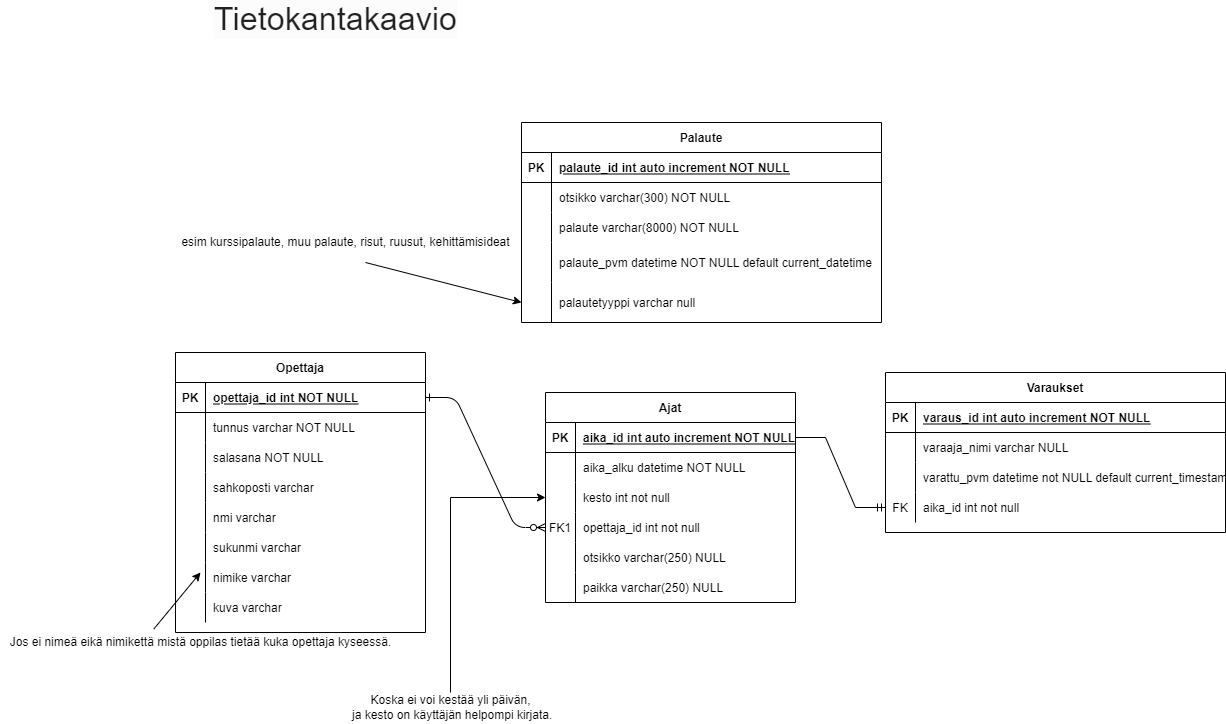

The diagram above was exported from draw.io. Its source (the exported page's mxGraphModel, read from the mxfile embedded in the PNG):
<mxGraphModel dx="3660" dy="770" grid="1" gridSize="10" guides="1" tooltips="1" connect="1" arrows="1" fold="1" page="1" pageScale="1" pageWidth="1100" pageHeight="850" math="0" shadow="0" extFonts="Permanent Marker^https://fonts.googleapis.com/css?family=Permanent+Marker">
  <root>
    <mxCell id="0" />
    <mxCell id="1" parent="0" />
    <mxCell id="2" value="" style="edgeStyle=entityRelationEdgeStyle;endArrow=ERzeroToMany;startArrow=ERone;endFill=1;startFill=0;exitX=1;exitY=0.5;exitDx=0;exitDy=0;entryX=0;entryY=0.5;entryDx=0;entryDy=0;" edge="1" source="4" target="67" parent="1">
      <mxGeometry width="100" height="100" relative="1" as="geometry">
        <mxPoint x="195" y="310" as="sourcePoint" />
        <mxPoint x="-495" y="725" as="targetPoint" />
      </mxGeometry>
    </mxCell>
    <mxCell id="3" value="Opettaja" style="shape=table;startSize=30;container=1;collapsible=1;childLayout=tableLayout;fixedRows=1;rowLines=0;fontStyle=1;align=center;resizeLast=1;" vertex="1" parent="1">
      <mxGeometry x="-1075" y="420" width="250" height="280" as="geometry" />
    </mxCell>
    <mxCell id="4" value="" style="shape=partialRectangle;collapsible=0;dropTarget=0;pointerEvents=0;fillColor=none;points=[[0,0.5],[1,0.5]];portConstraint=eastwest;top=0;left=0;right=0;bottom=1;" vertex="1" parent="3">
      <mxGeometry y="30" width="250" height="30" as="geometry" />
    </mxCell>
    <mxCell id="5" value="PK" style="shape=partialRectangle;overflow=hidden;connectable=0;fillColor=none;top=0;left=0;bottom=0;right=0;fontStyle=1;" vertex="1" parent="4">
      <mxGeometry width="30" height="30" as="geometry">
        <mxRectangle width="30" height="30" as="alternateBounds" />
      </mxGeometry>
    </mxCell>
    <mxCell id="6" value="opettaja_id int NOT NULL " style="shape=partialRectangle;overflow=hidden;connectable=0;fillColor=none;top=0;left=0;bottom=0;right=0;align=left;spacingLeft=6;fontStyle=5;" vertex="1" parent="4">
      <mxGeometry x="30" width="220" height="30" as="geometry">
        <mxRectangle width="220" height="30" as="alternateBounds" />
      </mxGeometry>
    </mxCell>
    <mxCell id="7" value="" style="shape=partialRectangle;collapsible=0;dropTarget=0;pointerEvents=0;fillColor=none;points=[[0,0.5],[1,0.5]];portConstraint=eastwest;top=0;left=0;right=0;bottom=0;" vertex="1" parent="3">
      <mxGeometry y="60" width="250" height="30" as="geometry" />
    </mxCell>
    <mxCell id="8" value="" style="shape=partialRectangle;overflow=hidden;connectable=0;fillColor=none;top=0;left=0;bottom=0;right=0;" vertex="1" parent="7">
      <mxGeometry width="30" height="30" as="geometry">
        <mxRectangle width="30" height="30" as="alternateBounds" />
      </mxGeometry>
    </mxCell>
    <mxCell id="9" value="tunnus varchar NOT NULL" style="shape=partialRectangle;overflow=hidden;connectable=0;fillColor=none;top=0;left=0;bottom=0;right=0;align=left;spacingLeft=6;" vertex="1" parent="7">
      <mxGeometry x="30" width="220" height="30" as="geometry">
        <mxRectangle width="220" height="30" as="alternateBounds" />
      </mxGeometry>
    </mxCell>
    <mxCell id="10" value="" style="shape=partialRectangle;collapsible=0;dropTarget=0;pointerEvents=0;fillColor=none;points=[[0,0.5],[1,0.5]];portConstraint=eastwest;top=0;left=0;right=0;bottom=0;" vertex="1" parent="3">
      <mxGeometry y="90" width="250" height="30" as="geometry" />
    </mxCell>
    <mxCell id="11" value="" style="shape=partialRectangle;overflow=hidden;connectable=0;fillColor=none;top=0;left=0;bottom=0;right=0;" vertex="1" parent="10">
      <mxGeometry width="30" height="30" as="geometry">
        <mxRectangle width="30" height="30" as="alternateBounds" />
      </mxGeometry>
    </mxCell>
    <mxCell id="12" value="salasana NOT NULL" style="shape=partialRectangle;overflow=hidden;connectable=0;fillColor=none;top=0;left=0;bottom=0;right=0;align=left;spacingLeft=6;" vertex="1" parent="10">
      <mxGeometry x="30" width="220" height="30" as="geometry">
        <mxRectangle width="220" height="30" as="alternateBounds" />
      </mxGeometry>
    </mxCell>
    <mxCell id="13" value="" style="shape=partialRectangle;collapsible=0;dropTarget=0;pointerEvents=0;fillColor=none;points=[[0,0.5],[1,0.5]];portConstraint=eastwest;top=0;left=0;right=0;bottom=0;" vertex="1" parent="3">
      <mxGeometry y="120" width="250" height="30" as="geometry" />
    </mxCell>
    <mxCell id="14" value="" style="shape=partialRectangle;overflow=hidden;connectable=0;fillColor=none;top=0;left=0;bottom=0;right=0;" vertex="1" parent="13">
      <mxGeometry width="30" height="30" as="geometry">
        <mxRectangle width="30" height="30" as="alternateBounds" />
      </mxGeometry>
    </mxCell>
    <mxCell id="15" value="sahkoposti varchar " style="shape=partialRectangle;overflow=hidden;connectable=0;fillColor=none;top=0;left=0;bottom=0;right=0;align=left;spacingLeft=6;" vertex="1" parent="13">
      <mxGeometry x="30" width="220" height="30" as="geometry">
        <mxRectangle width="220" height="30" as="alternateBounds" />
      </mxGeometry>
    </mxCell>
    <mxCell id="16" value="" style="shape=partialRectangle;collapsible=0;dropTarget=0;pointerEvents=0;fillColor=none;points=[[0,0.5],[1,0.5]];portConstraint=eastwest;top=0;left=0;right=0;bottom=0;" vertex="1" parent="3">
      <mxGeometry y="150" width="250" height="30" as="geometry" />
    </mxCell>
    <mxCell id="17" value="" style="shape=partialRectangle;overflow=hidden;connectable=0;fillColor=none;top=0;left=0;bottom=0;right=0;" vertex="1" parent="16">
      <mxGeometry width="30" height="30" as="geometry">
        <mxRectangle width="30" height="30" as="alternateBounds" />
      </mxGeometry>
    </mxCell>
    <mxCell id="18" value="nmi varchar" style="shape=partialRectangle;overflow=hidden;connectable=0;fillColor=none;top=0;left=0;bottom=0;right=0;align=left;spacingLeft=6;" vertex="1" parent="16">
      <mxGeometry x="30" width="220" height="30" as="geometry">
        <mxRectangle width="220" height="30" as="alternateBounds" />
      </mxGeometry>
    </mxCell>
    <mxCell id="19" value="" style="shape=partialRectangle;collapsible=0;dropTarget=0;pointerEvents=0;fillColor=none;points=[[0,0.5],[1,0.5]];portConstraint=eastwest;top=0;left=0;right=0;bottom=0;" vertex="1" parent="3">
      <mxGeometry y="180" width="250" height="30" as="geometry" />
    </mxCell>
    <mxCell id="20" value="" style="shape=partialRectangle;overflow=hidden;connectable=0;fillColor=none;top=0;left=0;bottom=0;right=0;" vertex="1" parent="19">
      <mxGeometry width="30" height="30" as="geometry">
        <mxRectangle width="30" height="30" as="alternateBounds" />
      </mxGeometry>
    </mxCell>
    <mxCell id="21" value="sukunmi varchar" style="shape=partialRectangle;overflow=hidden;connectable=0;fillColor=none;top=0;left=0;bottom=0;right=0;align=left;spacingLeft=6;" vertex="1" parent="19">
      <mxGeometry x="30" width="220" height="30" as="geometry">
        <mxRectangle width="220" height="30" as="alternateBounds" />
      </mxGeometry>
    </mxCell>
    <mxCell id="22" value="" style="shape=partialRectangle;collapsible=0;dropTarget=0;pointerEvents=0;fillColor=none;points=[[0,0.5],[1,0.5]];portConstraint=eastwest;top=0;left=0;right=0;bottom=0;" vertex="1" parent="3">
      <mxGeometry y="210" width="250" height="30" as="geometry" />
    </mxCell>
    <mxCell id="23" value="" style="shape=partialRectangle;overflow=hidden;connectable=0;fillColor=none;top=0;left=0;bottom=0;right=0;" vertex="1" parent="22">
      <mxGeometry width="30" height="30" as="geometry">
        <mxRectangle width="30" height="30" as="alternateBounds" />
      </mxGeometry>
    </mxCell>
    <mxCell id="24" value="nimike varchar" style="shape=partialRectangle;overflow=hidden;connectable=0;fillColor=none;top=0;left=0;bottom=0;right=0;align=left;spacingLeft=6;" vertex="1" parent="22">
      <mxGeometry x="30" width="220" height="30" as="geometry">
        <mxRectangle width="220" height="30" as="alternateBounds" />
      </mxGeometry>
    </mxCell>
    <mxCell id="25" value="" style="shape=partialRectangle;collapsible=0;dropTarget=0;pointerEvents=0;fillColor=none;points=[[0,0.5],[1,0.5]];portConstraint=eastwest;top=0;left=0;right=0;bottom=0;" vertex="1" parent="3">
      <mxGeometry y="240" width="250" height="30" as="geometry" />
    </mxCell>
    <mxCell id="26" value="" style="shape=partialRectangle;overflow=hidden;connectable=0;fillColor=none;top=0;left=0;bottom=0;right=0;" vertex="1" parent="25">
      <mxGeometry width="30" height="30" as="geometry">
        <mxRectangle width="30" height="30" as="alternateBounds" />
      </mxGeometry>
    </mxCell>
    <mxCell id="27" value="kuva varchar" style="shape=partialRectangle;overflow=hidden;connectable=0;fillColor=none;top=0;left=0;bottom=0;right=0;align=left;spacingLeft=6;" vertex="1" parent="25">
      <mxGeometry x="30" width="220" height="30" as="geometry">
        <mxRectangle width="220" height="30" as="alternateBounds" />
      </mxGeometry>
    </mxCell>
    <mxCell id="28" value="Palaute" style="shape=table;startSize=30;container=1;collapsible=1;childLayout=tableLayout;fixedRows=1;rowLines=0;fontStyle=1;align=center;resizeLast=1;" vertex="1" parent="1">
      <mxGeometry x="-729" y="190" width="360" height="200" as="geometry" />
    </mxCell>
    <mxCell id="29" value="" style="shape=partialRectangle;collapsible=0;dropTarget=0;pointerEvents=0;fillColor=none;points=[[0,0.5],[1,0.5]];portConstraint=eastwest;top=0;left=0;right=0;bottom=1;" vertex="1" parent="28">
      <mxGeometry y="30" width="360" height="30" as="geometry" />
    </mxCell>
    <mxCell id="30" value="PK" style="shape=partialRectangle;overflow=hidden;connectable=0;fillColor=none;top=0;left=0;bottom=0;right=0;fontStyle=1;" vertex="1" parent="29">
      <mxGeometry width="30" height="30" as="geometry">
        <mxRectangle width="30" height="30" as="alternateBounds" />
      </mxGeometry>
    </mxCell>
    <mxCell id="31" value="palaute_id int auto increment NOT NULL " style="shape=partialRectangle;overflow=hidden;connectable=0;fillColor=none;top=0;left=0;bottom=0;right=0;align=left;spacingLeft=6;fontStyle=5;" vertex="1" parent="29">
      <mxGeometry x="30" width="330" height="30" as="geometry">
        <mxRectangle width="330" height="30" as="alternateBounds" />
      </mxGeometry>
    </mxCell>
    <mxCell id="32" value="" style="shape=partialRectangle;collapsible=0;dropTarget=0;pointerEvents=0;fillColor=none;points=[[0,0.5],[1,0.5]];portConstraint=eastwest;top=0;left=0;right=0;bottom=0;" vertex="1" parent="28">
      <mxGeometry y="60" width="360" height="30" as="geometry" />
    </mxCell>
    <mxCell id="33" value="" style="shape=partialRectangle;overflow=hidden;connectable=0;fillColor=none;top=0;left=0;bottom=0;right=0;" vertex="1" parent="32">
      <mxGeometry width="30" height="30" as="geometry">
        <mxRectangle width="30" height="30" as="alternateBounds" />
      </mxGeometry>
    </mxCell>
    <mxCell id="34" value="otsikko varchar(300) NOT NULL" style="shape=partialRectangle;overflow=hidden;connectable=0;fillColor=none;top=0;left=0;bottom=0;right=0;align=left;spacingLeft=6;" vertex="1" parent="32">
      <mxGeometry x="30" width="330" height="30" as="geometry">
        <mxRectangle width="330" height="30" as="alternateBounds" />
      </mxGeometry>
    </mxCell>
    <mxCell id="35" value="" style="shape=partialRectangle;collapsible=0;dropTarget=0;pointerEvents=0;fillColor=none;points=[[0,0.5],[1,0.5]];portConstraint=eastwest;top=0;left=0;right=0;bottom=0;" vertex="1" parent="28">
      <mxGeometry y="90" width="360" height="30" as="geometry" />
    </mxCell>
    <mxCell id="36" value="" style="shape=partialRectangle;overflow=hidden;connectable=0;fillColor=none;top=0;left=0;bottom=0;right=0;" vertex="1" parent="35">
      <mxGeometry width="30" height="30" as="geometry">
        <mxRectangle width="30" height="30" as="alternateBounds" />
      </mxGeometry>
    </mxCell>
    <mxCell id="37" value="palaute varchar(8000) NOT NULL" style="shape=partialRectangle;overflow=hidden;connectable=0;fillColor=none;top=0;left=0;bottom=0;right=0;align=left;spacingLeft=6;" vertex="1" parent="35">
      <mxGeometry x="30" width="330" height="30" as="geometry">
        <mxRectangle width="330" height="30" as="alternateBounds" />
      </mxGeometry>
    </mxCell>
    <mxCell id="38" value="" style="shape=partialRectangle;collapsible=0;dropTarget=0;pointerEvents=0;fillColor=none;points=[[0,0.5],[1,0.5]];portConstraint=eastwest;top=0;left=0;right=0;bottom=0;" vertex="1" parent="28">
      <mxGeometry y="120" width="360" height="40" as="geometry" />
    </mxCell>
    <mxCell id="39" value="" style="shape=partialRectangle;overflow=hidden;connectable=0;fillColor=none;top=0;left=0;bottom=0;right=0;" vertex="1" parent="38">
      <mxGeometry width="30" height="40" as="geometry">
        <mxRectangle width="30" height="40" as="alternateBounds" />
      </mxGeometry>
    </mxCell>
    <mxCell id="40" value="palaute_pvm datetime NOT NULL default current_datetime" style="shape=partialRectangle;overflow=hidden;connectable=0;fillColor=none;top=0;left=0;bottom=0;right=0;align=left;spacingLeft=6;" vertex="1" parent="38">
      <mxGeometry x="30" width="330" height="40" as="geometry">
        <mxRectangle width="330" height="40" as="alternateBounds" />
      </mxGeometry>
    </mxCell>
    <mxCell id="41" value="" style="shape=partialRectangle;collapsible=0;dropTarget=0;pointerEvents=0;fillColor=none;points=[[0,0.5],[1,0.5]];portConstraint=eastwest;top=0;left=0;right=0;bottom=0;" vertex="1" parent="28">
      <mxGeometry y="160" width="360" height="40" as="geometry" />
    </mxCell>
    <mxCell id="42" value="" style="shape=partialRectangle;overflow=hidden;connectable=0;fillColor=none;top=0;left=0;bottom=0;right=0;" vertex="1" parent="41">
      <mxGeometry width="30" height="40" as="geometry">
        <mxRectangle width="30" height="40" as="alternateBounds" />
      </mxGeometry>
    </mxCell>
    <mxCell id="43" value="palautetyyppi varchar null" style="shape=partialRectangle;overflow=hidden;connectable=0;fillColor=none;top=0;left=0;bottom=0;right=0;align=left;spacingLeft=6;" vertex="1" parent="41">
      <mxGeometry x="30" width="330" height="40" as="geometry">
        <mxRectangle width="330" height="40" as="alternateBounds" />
      </mxGeometry>
    </mxCell>
    <mxCell id="44" value="Varaukset" style="shape=table;startSize=30;container=1;collapsible=1;childLayout=tableLayout;fixedRows=1;rowLines=0;fontStyle=1;align=center;resizeLast=1;" vertex="1" parent="1">
      <mxGeometry x="-365" y="440" width="340" height="160" as="geometry" />
    </mxCell>
    <mxCell id="45" value="" style="shape=partialRectangle;collapsible=0;dropTarget=0;pointerEvents=0;fillColor=none;points=[[0,0.5],[1,0.5]];portConstraint=eastwest;top=0;left=0;right=0;bottom=1;" vertex="1" parent="44">
      <mxGeometry y="30" width="340" height="30" as="geometry" />
    </mxCell>
    <mxCell id="46" value="PK" style="shape=partialRectangle;overflow=hidden;connectable=0;fillColor=none;top=0;left=0;bottom=0;right=0;fontStyle=1;" vertex="1" parent="45">
      <mxGeometry width="30" height="30" as="geometry">
        <mxRectangle width="30" height="30" as="alternateBounds" />
      </mxGeometry>
    </mxCell>
    <mxCell id="47" value="varaus_id int auto increment NOT NULL " style="shape=partialRectangle;overflow=hidden;connectable=0;fillColor=none;top=0;left=0;bottom=0;right=0;align=left;spacingLeft=6;fontStyle=5;" vertex="1" parent="45">
      <mxGeometry x="30" width="310" height="30" as="geometry">
        <mxRectangle width="310" height="30" as="alternateBounds" />
      </mxGeometry>
    </mxCell>
    <mxCell id="48" value="" style="shape=partialRectangle;collapsible=0;dropTarget=0;pointerEvents=0;fillColor=none;points=[[0,0.5],[1,0.5]];portConstraint=eastwest;top=0;left=0;right=0;bottom=0;" vertex="1" parent="44">
      <mxGeometry y="60" width="340" height="30" as="geometry" />
    </mxCell>
    <mxCell id="49" value="" style="shape=partialRectangle;overflow=hidden;connectable=0;fillColor=none;top=0;left=0;bottom=0;right=0;" vertex="1" parent="48">
      <mxGeometry width="30" height="30" as="geometry">
        <mxRectangle width="30" height="30" as="alternateBounds" />
      </mxGeometry>
    </mxCell>
    <mxCell id="50" value="varaaja_nimi varchar NULL" style="shape=partialRectangle;overflow=hidden;connectable=0;fillColor=none;top=0;left=0;bottom=0;right=0;align=left;spacingLeft=6;" vertex="1" parent="48">
      <mxGeometry x="30" width="310" height="30" as="geometry">
        <mxRectangle width="310" height="30" as="alternateBounds" />
      </mxGeometry>
    </mxCell>
    <mxCell id="51" value="" style="shape=partialRectangle;collapsible=0;dropTarget=0;pointerEvents=0;fillColor=none;points=[[0,0.5],[1,0.5]];portConstraint=eastwest;top=0;left=0;right=0;bottom=0;" vertex="1" parent="44">
      <mxGeometry y="90" width="340" height="30" as="geometry" />
    </mxCell>
    <mxCell id="52" value="" style="shape=partialRectangle;overflow=hidden;connectable=0;fillColor=none;top=0;left=0;bottom=0;right=0;" vertex="1" parent="51">
      <mxGeometry width="30" height="30" as="geometry">
        <mxRectangle width="30" height="30" as="alternateBounds" />
      </mxGeometry>
    </mxCell>
    <mxCell id="53" value="varattu_pvm datetime not NULL default current_timestamp" style="shape=partialRectangle;overflow=hidden;connectable=0;fillColor=none;top=0;left=0;bottom=0;right=0;align=left;spacingLeft=6;" vertex="1" parent="51">
      <mxGeometry x="30" width="310" height="30" as="geometry">
        <mxRectangle width="310" height="30" as="alternateBounds" />
      </mxGeometry>
    </mxCell>
    <mxCell id="54" value="" style="shape=partialRectangle;collapsible=0;dropTarget=0;pointerEvents=0;fillColor=none;points=[[0,0.5],[1,0.5]];portConstraint=eastwest;top=0;left=0;right=0;bottom=0;" vertex="1" parent="44">
      <mxGeometry y="120" width="340" height="30" as="geometry" />
    </mxCell>
    <mxCell id="55" value="FK" style="shape=partialRectangle;overflow=hidden;connectable=0;fillColor=none;top=0;left=0;bottom=0;right=0;" vertex="1" parent="54">
      <mxGeometry width="30" height="30" as="geometry">
        <mxRectangle width="30" height="30" as="alternateBounds" />
      </mxGeometry>
    </mxCell>
    <mxCell id="56" value="aika_id int not null" style="shape=partialRectangle;overflow=hidden;connectable=0;fillColor=none;top=0;left=0;bottom=0;right=0;align=left;spacingLeft=6;" vertex="1" parent="54">
      <mxGeometry x="30" width="310" height="30" as="geometry">
        <mxRectangle width="310" height="30" as="alternateBounds" />
      </mxGeometry>
    </mxCell>
    <mxCell id="57" value="Ajat" style="shape=table;startSize=30;container=1;collapsible=1;childLayout=tableLayout;fixedRows=1;rowLines=0;fontStyle=1;align=center;resizeLast=1;" vertex="1" parent="1">
      <mxGeometry x="-705" y="460" width="250" height="210" as="geometry" />
    </mxCell>
    <mxCell id="58" value="" style="shape=partialRectangle;collapsible=0;dropTarget=0;pointerEvents=0;fillColor=none;points=[[0,0.5],[1,0.5]];portConstraint=eastwest;top=0;left=0;right=0;bottom=1;" vertex="1" parent="57">
      <mxGeometry y="30" width="250" height="30" as="geometry" />
    </mxCell>
    <mxCell id="59" value="PK" style="shape=partialRectangle;overflow=hidden;connectable=0;fillColor=none;top=0;left=0;bottom=0;right=0;fontStyle=1;" vertex="1" parent="58">
      <mxGeometry width="30" height="30" as="geometry">
        <mxRectangle width="30" height="30" as="alternateBounds" />
      </mxGeometry>
    </mxCell>
    <mxCell id="60" value="aika_id int auto increment NOT NULL " style="shape=partialRectangle;overflow=hidden;connectable=0;fillColor=none;top=0;left=0;bottom=0;right=0;align=left;spacingLeft=6;fontStyle=5;" vertex="1" parent="58">
      <mxGeometry x="30" width="220" height="30" as="geometry">
        <mxRectangle width="220" height="30" as="alternateBounds" />
      </mxGeometry>
    </mxCell>
    <mxCell id="61" value="" style="shape=partialRectangle;collapsible=0;dropTarget=0;pointerEvents=0;fillColor=none;points=[[0,0.5],[1,0.5]];portConstraint=eastwest;top=0;left=0;right=0;bottom=0;" vertex="1" parent="57">
      <mxGeometry y="60" width="250" height="30" as="geometry" />
    </mxCell>
    <mxCell id="62" value="" style="shape=partialRectangle;overflow=hidden;connectable=0;fillColor=none;top=0;left=0;bottom=0;right=0;" vertex="1" parent="61">
      <mxGeometry width="30" height="30" as="geometry">
        <mxRectangle width="30" height="30" as="alternateBounds" />
      </mxGeometry>
    </mxCell>
    <mxCell id="63" value="aika_alku datetime NOT NULL" style="shape=partialRectangle;overflow=hidden;connectable=0;fillColor=none;top=0;left=0;bottom=0;right=0;align=left;spacingLeft=6;" vertex="1" parent="61">
      <mxGeometry x="30" width="220" height="30" as="geometry">
        <mxRectangle width="220" height="30" as="alternateBounds" />
      </mxGeometry>
    </mxCell>
    <mxCell id="64" value="" style="shape=partialRectangle;collapsible=0;dropTarget=0;pointerEvents=0;fillColor=none;points=[[0,0.5],[1,0.5]];portConstraint=eastwest;top=0;left=0;right=0;bottom=0;" vertex="1" parent="57">
      <mxGeometry y="90" width="250" height="30" as="geometry" />
    </mxCell>
    <mxCell id="65" value="" style="shape=partialRectangle;overflow=hidden;connectable=0;fillColor=none;top=0;left=0;bottom=0;right=0;" vertex="1" parent="64">
      <mxGeometry width="30" height="30" as="geometry">
        <mxRectangle width="30" height="30" as="alternateBounds" />
      </mxGeometry>
    </mxCell>
    <mxCell id="66" value="kesto int not null" style="shape=partialRectangle;overflow=hidden;connectable=0;fillColor=none;top=0;left=0;bottom=0;right=0;align=left;spacingLeft=6;" vertex="1" parent="64">
      <mxGeometry x="30" width="220" height="30" as="geometry">
        <mxRectangle width="220" height="30" as="alternateBounds" />
      </mxGeometry>
    </mxCell>
    <mxCell id="67" value="" style="shape=partialRectangle;collapsible=0;dropTarget=0;pointerEvents=0;fillColor=none;points=[[0,0.5],[1,0.5]];portConstraint=eastwest;top=0;left=0;right=0;bottom=0;" vertex="1" parent="57">
      <mxGeometry y="120" width="250" height="30" as="geometry" />
    </mxCell>
    <mxCell id="68" value="FK1" style="shape=partialRectangle;overflow=hidden;connectable=0;fillColor=none;top=0;left=0;bottom=0;right=0;" vertex="1" parent="67">
      <mxGeometry width="30" height="30" as="geometry">
        <mxRectangle width="30" height="30" as="alternateBounds" />
      </mxGeometry>
    </mxCell>
    <mxCell id="69" value="opettaja_id int not null" style="shape=partialRectangle;overflow=hidden;connectable=0;fillColor=none;top=0;left=0;bottom=0;right=0;align=left;spacingLeft=6;" vertex="1" parent="67">
      <mxGeometry x="30" width="220" height="30" as="geometry">
        <mxRectangle width="220" height="30" as="alternateBounds" />
      </mxGeometry>
    </mxCell>
    <mxCell id="70" value="" style="shape=partialRectangle;collapsible=0;dropTarget=0;pointerEvents=0;fillColor=none;points=[[0,0.5],[1,0.5]];portConstraint=eastwest;top=0;left=0;right=0;bottom=0;" vertex="1" parent="57">
      <mxGeometry y="150" width="250" height="30" as="geometry" />
    </mxCell>
    <mxCell id="71" value="" style="shape=partialRectangle;overflow=hidden;connectable=0;fillColor=none;top=0;left=0;bottom=0;right=0;" vertex="1" parent="70">
      <mxGeometry width="30" height="30" as="geometry">
        <mxRectangle width="30" height="30" as="alternateBounds" />
      </mxGeometry>
    </mxCell>
    <mxCell id="72" value="otsikko varchar(250) NULL" style="shape=partialRectangle;overflow=hidden;connectable=0;fillColor=none;top=0;left=0;bottom=0;right=0;align=left;spacingLeft=6;" vertex="1" parent="70">
      <mxGeometry x="30" width="220" height="30" as="geometry">
        <mxRectangle width="220" height="30" as="alternateBounds" />
      </mxGeometry>
    </mxCell>
    <mxCell id="73" value="" style="shape=partialRectangle;collapsible=0;dropTarget=0;pointerEvents=0;fillColor=none;points=[[0,0.5],[1,0.5]];portConstraint=eastwest;top=0;left=0;right=0;bottom=0;" vertex="1" parent="57">
      <mxGeometry y="180" width="250" height="30" as="geometry" />
    </mxCell>
    <mxCell id="74" value="" style="shape=partialRectangle;overflow=hidden;connectable=0;fillColor=none;top=0;left=0;bottom=0;right=0;" vertex="1" parent="73">
      <mxGeometry width="30" height="30" as="geometry">
        <mxRectangle width="30" height="30" as="alternateBounds" />
      </mxGeometry>
    </mxCell>
    <mxCell id="75" value="paikka varchar(250) NULL" style="shape=partialRectangle;overflow=hidden;connectable=0;fillColor=none;top=0;left=0;bottom=0;right=0;align=left;spacingLeft=6;" vertex="1" parent="73">
      <mxGeometry x="30" width="220" height="30" as="geometry">
        <mxRectangle width="220" height="30" as="alternateBounds" />
      </mxGeometry>
    </mxCell>
    <mxCell id="76" value="esim kurssipalaute, muu palaute, risut, ruusut, kehittämisideat" style="text;html=1;align=center;verticalAlign=middle;resizable=0;points=[];autosize=1;strokeColor=none;fillColor=none;" vertex="1" parent="1">
      <mxGeometry x="-1075" y="300" width="340" height="20" as="geometry" />
    </mxCell>
    <mxCell id="77" value="" style="endArrow=classic;html=1;rounded=0;entryX=0;entryY=0.5;entryDx=0;entryDy=0;" edge="1" target="41" parent="1">
      <mxGeometry width="50" height="50" relative="1" as="geometry">
        <mxPoint x="-885" y="330" as="sourcePoint" />
        <mxPoint x="-729" y="240" as="targetPoint" />
      </mxGeometry>
    </mxCell>
    <mxCell id="78" value="" style="edgeStyle=orthogonalEdgeStyle;rounded=0;orthogonalLoop=1;jettySize=auto;html=1;entryX=0;entryY=0.5;entryDx=0;entryDy=0;" edge="1" source="79" target="64" parent="1">
      <mxGeometry relative="1" as="geometry">
        <mxPoint x="-880" y="690" as="sourcePoint" />
      </mxGeometry>
    </mxCell>
    <mxCell id="79" value="Koska ei voi kestää yli päivän,&lt;br&gt;&amp;nbsp;ja kesto on käyttäjän helpompi kirjata." style="text;html=1;align=center;verticalAlign=middle;resizable=0;points=[];autosize=1;strokeColor=none;fillColor=none;" vertex="1" parent="1">
      <mxGeometry x="-910" y="760" width="220" height="30" as="geometry" />
    </mxCell>
    <mxCell id="80" value="" style="edgeStyle=entityRelationEdgeStyle;fontSize=12;html=1;endArrow=ERmandOne;rounded=0;exitX=1;exitY=0.5;exitDx=0;exitDy=0;entryX=0;entryY=0.5;entryDx=0;entryDy=0;" edge="1" source="58" target="54" parent="1">
      <mxGeometry width="100" height="100" relative="1" as="geometry">
        <mxPoint x="-555" y="710" as="sourcePoint" />
        <mxPoint x="-455" y="610" as="targetPoint" />
      </mxGeometry>
    </mxCell>
    <mxCell id="81" value="&lt;h2 class=&quot;material-header&quot; id=&quot;heading-tietokantakaavio&quot; style=&quot;box-sizing: inherit ; margin-top: 0px ; margin-bottom: 1rem ; font-family: &amp;#34;roboto slab&amp;#34; , , &amp;#34;blinkmacsystemfont&amp;#34; , &amp;#34;segoe ui&amp;#34; , &amp;#34;roboto&amp;#34; , &amp;#34;helvetica neue&amp;#34; , &amp;#34;arial&amp;#34; , &amp;#34;noto sans&amp;#34; , sans-serif , &amp;#34;apple color emoji&amp;#34; , &amp;#34;segoe ui emoji&amp;#34; , &amp;#34;segoe ui symbol&amp;#34; , &amp;#34;noto color emoji&amp;#34; ; font-weight: 500 ; line-height: 1.2 ; color: rgba(0 , 0 , 0 , 0.87) ; font-size: 2rem ; letter-spacing: 0.14994px ; text-align: left ; background-color: rgb(252 , 252 , 252)&quot;&gt;Tietokantakaavio&lt;/h2&gt;" style="text;strokeColor=none;fillColor=none;html=1;fontSize=24;fontStyle=1;verticalAlign=middle;align=center;" vertex="1" parent="1">
      <mxGeometry x="-1050" y="70" width="270" height="50" as="geometry" />
    </mxCell>
    <mxCell id="82" value="Jos ei nimeä eikä nimikettä mistä oppilas tietää kuka opettaja kyseessä." style="text;html=1;align=center;verticalAlign=middle;resizable=0;points=[];autosize=1;strokeColor=none;fillColor=none;" vertex="1" parent="1">
      <mxGeometry x="-1250" y="700" width="400" height="20" as="geometry" />
    </mxCell>
    <mxCell id="83" value="" style="endArrow=classic;html=1;rounded=0;exitX=0.383;exitY=-0.167;exitDx=0;exitDy=0;exitPerimeter=0;" edge="1" source="82" parent="1">
      <mxGeometry width="50" height="50" relative="1" as="geometry">
        <mxPoint x="-1100" y="690" as="sourcePoint" />
        <mxPoint x="-1050" y="640" as="targetPoint" />
      </mxGeometry>
    </mxCell>
  </root>
</mxGraphModel>